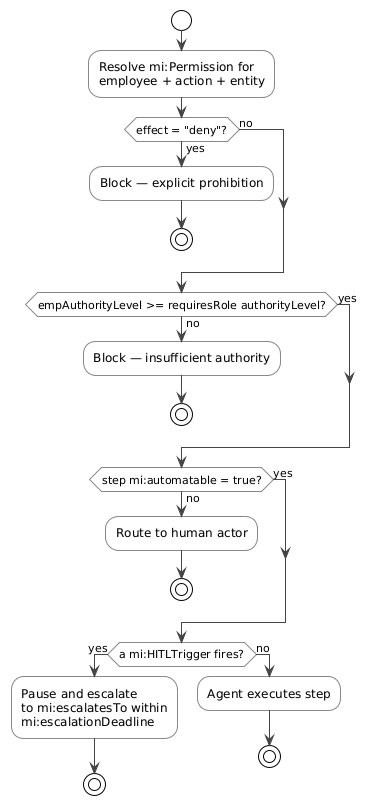

The diagram above was rendered by PlantUML. Its source (embedded in the PNG):
@startuml
!theme plain
skinparam backgroundColor #FFFFFF
skinparam activityBackgroundColor #FAFAFA
skinparam activityBorderColor #888888
skinparam arrowColor #444444

start
:Resolve mi:Permission for
employee + action + entity;
if (effect = "deny"?) then (yes)
  :Block — explicit prohibition;
  stop
else (no)
endif
if (empAuthorityLevel >= requiresRole authorityLevel?) then (no)
  :Block — insufficient authority;
  stop
else (yes)
endif
if (step mi:automatable = true?) then (no)
  :Route to human actor;
  stop
else (yes)
endif
if (a mi:HITLTrigger fires?) then (yes)
  :Pause and escalate
  to mi:escalatesTo within
  mi:escalationDeadline;
  stop
else (no)
  :Agent executes step;
  stop
endif
@enduml